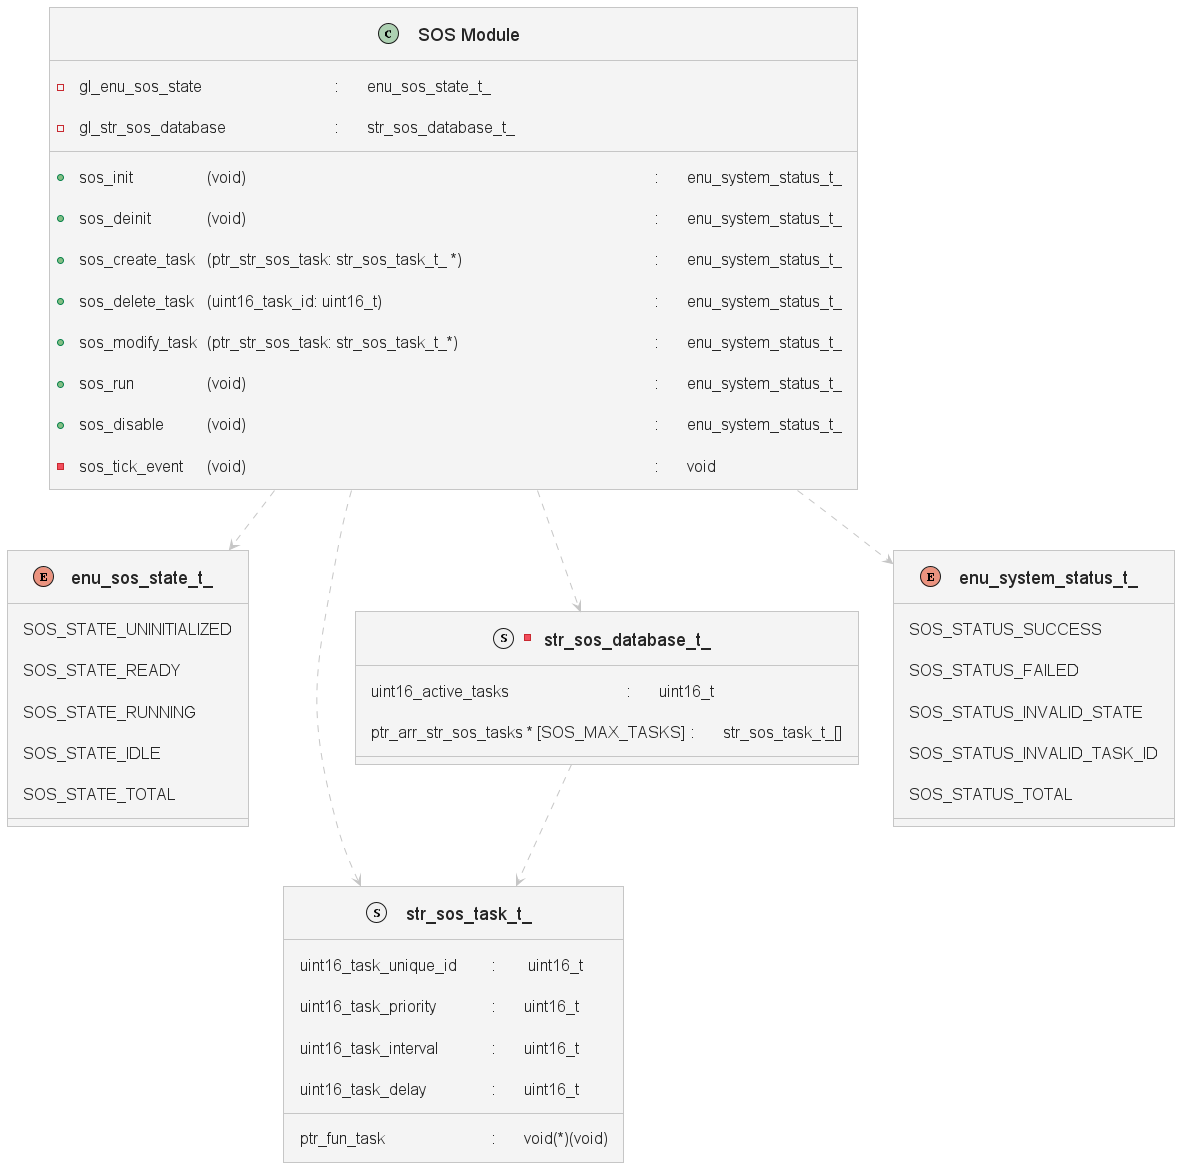

The diagram above was rendered by PlantUML. Its source (embedded in the PNG):
@startuml
'https://plantuml.com/class-diagram
'Author: Hossam Elwahsh

'!theme aws-orange
'!theme black-knight
'!theme blueprint
!theme carbon-gray
'!theme cloudscape-design

skinparam classAttributeFontSize 16
skinparam classFontSize 18



class "SOS Module" {
  - gl_enu_sos_state\t\t\t\t\t:\tenu_sos_state_t_
  - gl_str_sos_database\t\t\t\t:\tstr_sos_database_t_

  + sos_init\t\t\t(void)\t\t\t\t\t\t\t\t\t\t\t\t\t:\tenu_system_status_t_
  + sos_deinit\t\t(void)\t\t\t\t\t\t\t\t\t\t\t\t\t:\tenu_system_status_t_
  + sos_create_task\t(ptr_str_sos_task: str_sos_task_t_ *)\t\t\t\t\t\t\t:\tenu_system_status_t_
  + sos_delete_task\t(uint16_task_id: uint16_t)\t\t\t\t\t\t\t\t\t:\tenu_system_status_t_
  + sos_modify_task\t(ptr_str_sos_task: str_sos_task_t_*)\t\t\t\t\t\t\t:\tenu_system_status_t_
  + sos_run\t\t\t(void)\t\t\t\t\t\t\t\t\t\t\t\t\t:\tenu_system_status_t_
  + sos_disable\t\t(void)\t\t\t\t\t\t\t\t\t\t\t\t\t:\tenu_system_status_t_
  - sos_tick_event\t(void)\t\t\t\t\t\t\t\t\t\t\t\t\t:\tvoid
}

enum enu_sos_state_t_ {
  SOS_STATE_UNINITIALIZED
  SOS_STATE_READY
  SOS_STATE_RUNNING
  SOS_STATE_IDLE
'  SOS_STATE_STOPPED
  SOS_STATE_TOTAL
}

struct str_sos_task_t_ {
  uint16_task_unique_id\t\t:\t uint16_t
  uint16_task_priority\t\t:\tuint16_t
  uint16_task_interval\t\t:\tuint16_t
  uint16_task_delay\t\t\t:\tuint16_t
  ptr_fun_task\t\t\t\t:\tvoid(*)(void)
}

-struct str_sos_database_t_ {
  uint16_active_tasks\t\t\t\t:\tuint16_t
  ptr_arr_str_sos_tasks * [SOS_MAX_TASKS]\t:\tstr_sos_task_t_[]
}

enum enu_system_status_t_ {
  SOS_STATUS_SUCCESS
  SOS_STATUS_FAILED
  SOS_STATUS_INVALID_STATE
  SOS_STATUS_INVALID_TASK_ID
  SOS_STATUS_TOTAL
}

"SOS Module" ..> "str_sos_task_t_"
"SOS Module" ..> "str_sos_database_t_"
"str_sos_database_t_" ..> "str_sos_task_t_"
"SOS Module" ..> "enu_sos_state_t_"
"SOS Module" ..> "enu_system_status_t_"

@enduml